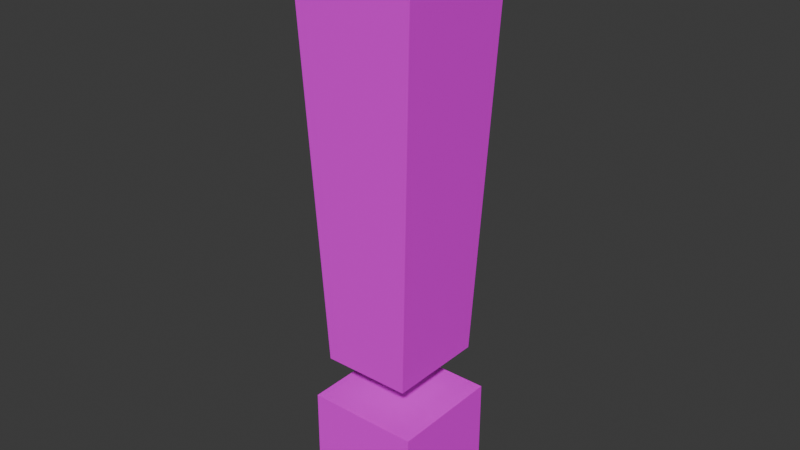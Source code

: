 # Source: ExM.blend  (saved by Blender 4.0.36; exported with 4.5.12 LTS)
import bpy
from mathutils import Matrix  # noqa: F401  (used for matrix-valued properties, if any)

bpy.ops.wm.read_factory_settings(use_empty=True)
scene = bpy.context.scene
scene.name = 'Scene'

# ---- collections
col_collection = bpy.data.collections.new('Collection'); scene.collection.children.link(col_collection)

# ---- images (referenced by path relative to the original .blend; pixels are not part of the script)
import os
ASSET_DIR = os.environ.get("B2B_ASSET_DIR", "")  # directory of the original .blend (textures are referenced by path, not embedded)
HERE = os.path.dirname(os.path.abspath(__file__))  # packed textures are extracted next to this script under _unpacked/

def load_image(name, relpath, width, height, colorspace="sRGB"):
    """Load a texture the original file referenced (path relative to the .blend, or extracted next to this script)."""
    p = next((c for c in (os.path.join(HERE, relpath), os.path.join(ASSET_DIR, relpath)) if relpath and os.path.exists(c)), "")
    if p:
        img = bpy.data.images.load(p, check_existing=True)
        img.name = name
    else:  # same state as the original file: an image datablock whose file is absent (Cycles renders it pink)
        img = bpy.data.images.new(name, width, height)
        img.source = "FILE"
        img.filepath = "//" + (relpath or name)
    img.colorspace_settings.name = colorspace
    return img
img_cubeunwrapednew_3_02_png = load_image('CubeUnwrapedNew_3-02.png', 'CubeUnwrapedNew_3-02.png', 1024, 1024, 'sRGB')
img_exmuv_bright_05_png = load_image('ExMUV_bright-05.png', 'ExMUV_bright-05.png', 1024, 1024, 'sRGB')

# ---- materials (node trees are filled in below, after node groups)
mat_material_001 = bpy.data.materials.new('Material.001')
mat_material_001.use_transparent_shadow = False
mat_exmuvlines = bpy.data.materials.new('ExMUVLines')
mat_exmuvlines.use_transparent_shadow = False

# ---- material node trees
mat_material_001.use_nodes = True; mat_material_001.node_tree.nodes.clear()
_N = mat_material_001.node_tree.nodes; _L = mat_material_001.node_tree.links
n0 = _N.new('ShaderNodeBsdfPrincipled'); n0.name = 'Principled BSDF'; n0.location = (10, 300)
n0.inputs[3].default_value = 1.45
n1 = _N.new('ShaderNodeOutputMaterial'); n1.name = 'Material Output'; n1.location = (300, 300)
n2 = _N.new('ShaderNodeTexImage'); n2.name = 'Image Texture'; n2.location = (-280, 275)
n2.image = img_cubeunwrapednew_3_02_png
_L.new(n0.outputs[0], n1.inputs[0])
_L.new(n2.outputs[0], n0.inputs[0])
n1.is_active_output = True
mat_exmuvlines.use_nodes = True; mat_exmuvlines.node_tree.nodes.clear()
_N = mat_exmuvlines.node_tree.nodes; _L = mat_exmuvlines.node_tree.links
n0 = _N.new('ShaderNodeBsdfPrincipled'); n0.name = 'Principled BSDF'; n0.location = (10, 300)
n0.inputs[3].default_value = 1.45
n1 = _N.new('ShaderNodeOutputMaterial'); n1.name = 'Material Output'; n1.location = (300, 300)
n2 = _N.new('ShaderNodeTexImage'); n2.name = 'Image Texture'; n2.location = (-280, 275)
n2.image = img_exmuv_bright_05_png
_L.new(n0.outputs[0], n1.inputs[0])
_L.new(n2.outputs[0], n0.inputs[0])
n1.is_active_output = True

# ---- world
world_world = bpy.data.worlds.new('World'); scene.world = world_world
world_world.use_nodes = True; world_world.node_tree.nodes.clear()
_N = world_world.node_tree.nodes; _L = world_world.node_tree.links
n0 = _N.new('ShaderNodeOutputWorld'); n0.name = 'World Output'; n0.location = (300, 300)
n1 = _N.new('ShaderNodeBackground'); n1.name = 'Background'; n1.location = (10, 300)
n1.inputs[0].default_value = (0.05088, 0.05088, 0.05088, 1.0)
_L.new(n1.outputs[0], n0.inputs[0])
n0.is_active_output = True
world_world.color = (0.05088, 0.05088, 0.05088)
world_world.use_sun_shadow = False
world_world.sun_shadow_jitter_overblur = 0.0

# ---- meshes
me_cube_001 = bpy.data.meshes.new('Cube.001')
me_cube_001.from_pydata([(-1.0, -1.0, -1.0), (-1.0, -1.0, 1.0), (-1.0, 1.0, -1.0), (-1.0, 1.0, 1.0), (1.0, -1.0, -1.0), (1.0, -1.0, 1.0), (1.0, 1.0, -1.0), (1.0, 1.0, 1.0), (-0.7832, -0.8762, 1.78), (-1.124, -1.124, 9.409), (-0.7832, 0.8762, 1.78), (-1.124, 1.124, 9.409), (0.7832, -0.8762, 1.78), (1.124, -1.124, 9.409), (0.7832, 0.8762, 1.78), (1.124, 1.124, 9.409)], [], [(0, 1, 3, 2), (2, 3, 7, 6), (6, 7, 5, 4), (4, 5, 1, 0), (2, 6, 4, 0), (7, 3, 1, 5), (8, 9, 11, 10), (10, 11, 15, 14), (14, 15, 13, 12), (12, 13, 9, 8), (10, 14, 12, 8), (15, 11, 9, 13)])
me_cube_001.polygons.foreach_set('material_index', [0, 0, 0, 0, 0, 0, 1, 1, 1, 1, 1, 1])
_uv = me_cube_001.uv_layers.new(name='UVMap')
_uv.uv.foreach_set('vector', [0.375, 0.0, 0.625, 0.0, 0.625, 0.25, 0.375, 0.25, 0.375, 0.25, 0.625, 0.25, 0.625, 0.5, 0.375, 0.5, 0.375, 0.5, 0.625, 0.5, 0.625, 0.75, 0.375, 0.75, 0.375, 0.75, 0.625, 0.75, 0.625, 1.0, 0.375, 1.0, 0.125, 0.5, 0.375, 0.5, 0.375, 0.75, 0.125, 0.75, 0.625, 0.5, 0.875, 0.5, 0.875, 0.75, 0.625, 0.75, 0.03677, 0.3371, 0.0, 0.0, 0.3333, 0.0, 0.2966, 0.3371, 0.05056, 0.6725, 0.0, 0.3371, 0.3333, 0.3371, 0.2828, 0.6725, 0.3701, 0.3371, 0.3333, 0.0, 0.6667, 0.0, 0.6299, 0.3371, 0.3839, 0.6725, 0.3333, 0.3371, 0.6667, 0.3371, 0.6161, 0.6725, 0.8989, 0.5969, 0.6667, 0.5969, 0.6667, 0.3371, 0.8989, 0.3371, 1.0, 0.3333, 0.6667, 0.3333, 0.6667, 0.0, 1.0, 0.0])
me_cube_001.materials.append(mat_material_001)
me_cube_001.materials.append(mat_exmuvlines)
me_cube_001.update()

# ---- objects
ob_empty = bpy.data.objects.new('Empty', None)
ob_cube = bpy.data.objects.new('Cube', me_cube_001)

# ---- transforms, parenting, visibility, modifiers, constraints
ob_empty.location = (0.0, 0.0, 0.0)
ob_empty.rotation_euler = (1.571, -0.0, 1.571)
ob_empty.empty_display_type = 'IMAGE'
ob_empty.empty_display_size = 5.0
ob_cube.location = (0.0, 0.0, -1.163)
ob_cube.scale = (0.2791, 0.2791, 0.2791)

# ---- collection membership
col_collection.objects.link(ob_empty)
col_collection.objects.link(ob_cube)

# ---- scene / render settings (as saved in the file)
scene.frame_start = 1; scene.frame_end = 250; scene.frame_set(1)
scene.render.engine = 'BLENDER_EEVEE_NEXT'
scene.cycles.sampling_pattern = 'TABULATED_SOBOL'
bpy.context.view_layer.update()

# ---- added for rendering (the .blend has no active camera and no usable light): camera, sun
cam_auto = bpy.data.cameras.new('AutoCamera')
cam_auto.lens = 50.0
cam_auto.sensor_width = 36.0
cam_auto.clip_end = 1000.0
ob_auto_camera = bpy.data.objects.new('AutoCamera', cam_auto)
scene.collection.objects.link(ob_auto_camera)
ob_auto_camera.location = (2.81072, -3.37286, 2.25864)
ob_auto_camera.rotation_euler = (1.09748, -7.21219e-08, 0.694738)
scene.camera = ob_auto_camera
light_auto_sun = bpy.data.lights.new('AutoSun', 'SUN')
light_auto_sun.energy = 3.0
light_auto_sun.angle = 0.0523599
ob_auto_sun = bpy.data.objects.new('AutoSun', light_auto_sun)
scene.collection.objects.link(ob_auto_sun)
ob_auto_sun.rotation_euler = (0.872665, 0.174533, 0.523599)
bpy.context.view_layer.update()
